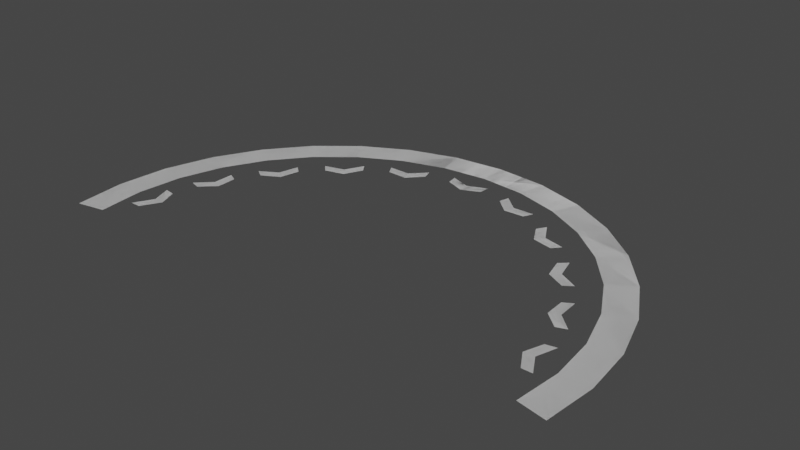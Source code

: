 # Source: checkPoint2.blend  (saved by Blender 3.6.13; exported with 4.5.12 LTS)
import bpy
from mathutils import Matrix  # noqa: F401  (used for matrix-valued properties, if any)

bpy.ops.wm.read_factory_settings(use_empty=True)
scene = bpy.context.scene
scene.name = 'Scene'

# ---- collections
col_collection = bpy.data.collections.new('Collection'); scene.collection.children.link(col_collection)

# ---- world
world_world = bpy.data.worlds.new('World'); scene.world = world_world
world_world.use_nodes = True; world_world.node_tree.nodes.clear()
_N = world_world.node_tree.nodes; _L = world_world.node_tree.links
n0 = _N.new('ShaderNodeOutputWorld'); n0.name = 'World Output'; n0.location = (300, 300)
n1 = _N.new('ShaderNodeBackground'); n1.name = 'Background'; n1.location = (10, 300)
n1.inputs[0].default_value = (0.05088, 0.05088, 0.05088, 1.0)
_L.new(n1.outputs[0], n0.inputs[0])
n0.is_active_output = True
world_world.color = (0.05088, 0.05088, 0.05088)
world_world.use_sun_shadow = False
world_world.sun_shadow_jitter_overblur = 0.0

# ---- meshes
me_cone_001 = bpy.data.meshes.new('Cone.001')
me_cone_001.from_pydata([(0.0, 11.05, 0.0005), (2.156, 10.84, 0.0005), (4.229, 10.21, 0.0005), (6.139, 9.188, 0.0005), (7.814, 7.814, 0.0005), (9.188, 6.139, 0.0005), (10.21, 4.229, 0.0005), (10.84, 2.156, 0.0005), (11.05, 0.0, 0.0005), (10.84, -2.156, 0.0005), (-10.84, -2.156, 0.0005), (-11.05, 0.0, 0.0005), (-10.84, 2.156, 0.0005), (-10.21, 4.229, 0.0005), (-9.188, 6.139, 0.0005), (-7.814, 7.814, 0.0005), (-6.139, 9.188, 0.0005), (-4.229, 10.21, 0.0005), (-2.156, 10.84, 0.0005), (-8.028e-11, 12.4, 0.0005337), (-2.42, 12.17, 0.0005332), (-4.747, 11.46, 0.0005327), (-6.891, 10.31, 0.000532), (-8.771, 8.771, 0.0005312), (-10.31, 6.891, 0.0005303), (-11.46, 4.747, 0.0005295), (-12.17, 2.42, 0.0005286), (-12.4, -1.723e-10, 0.0005278), (-12.17, -2.42, 0.000527), (12.17, -2.42, 0.0005307), (12.4, -1.729e-10, 0.0005315), (12.17, 2.42, 0.0005323), (11.46, 4.747, 0.0005329), (10.31, 6.891, 0.0005334), (8.771, 8.771, 0.0005338), (6.891, 10.31, 0.000534), (4.747, 11.46, 0.0005341), (2.42, 12.17, 0.000534), (9.944, -0.9067, 1.244e-06), (10.44, -0.9067, 1.262e-06), (10.28, 0.9316, 1.837e-06), (9.438, -2.569e-13, 1.501e-06), (9.785, 0.8597, 1.786e-06), (9.936, -2.568e-13, 1.538e-06), (9.51, 2.049, 2.113e-06), (8.814, 3.669, 2.564e-06), (8.8, 2.708, 2.268e-06), (9.26, 2.899, 2.362e-06), (9.985, 2.199, 2.21e-06), (9.258, 3.897, 2.653e-06), (8.19, 4.741, 2.819e-06), (7.506, 6.488, 3.228e-06), (7.349, 5.216, 2.847e-06), (7.129, 6.162, 3.132e-06), (8.608, 5.012, 2.914e-06), (7.747, 5.516, 2.977e-06), (6.271, 7.059, 3.247e-06), (6.614, 7.42, 3.412e-06), (5.196, 8.6, 3.568e-06), (5.337, 7.314, 3.227e-06), (5.652, 7.7, 3.391e-06), (4.911, 8.191, 3.439e-06), (3.86, 8.839, 3.491e-06), (4.094, 9.279, 3.632e-06), (2.38, 9.977, 3.591e-06), (2.895, 8.807, 3.383e-06), (2.236, 9.499, 3.452e-06), (3.086, 9.268, 3.524e-06), (1.114, 10.26, 3.512e-06), (-0.7391, 10.3, 3.234e-06), (1.045, 9.768, 3.341e-06), (0.1659, 9.421, 3.133e-06), (-0.6934, 9.799, 3.126e-06), (0.1775, 9.92, 3.288e-06), (-1.894, 9.59, 2.839e-06), (-3.537, 8.989, 2.433e-06), (-2.017, 10.07, 2.978e-06), (-3.754, 9.438, 2.499e-06), (-2.586, 8.945, 2.524e-06), (-2.759, 9.413, 2.65e-06), (-6.35, 7.684, 1.531e-06), (-4.607, 8.378, 2.072e-06), (-6.017, 7.313, 1.503e-06), (-4.878, 8.797, 2.111e-06), (-5.067, 7.529, 1.802e-06), (-5.371, 7.925, 1.819e-06), (-7.263, 6.771, 1.086e-06), (-6.896, 6.434, 1.112e-06), (-7.519, 5.797, 7.629e-07), (-7.129, 5.486, 7.49e-07), (-7.993, 5.041, 4.83e-07), (-8.404, 5.324, 4.469e-07), (-9.381, 2.381, -6.405e-07), (-9.851, 2.548, -6.57e-07), (-8.649, 3.987, -1.624e-08), (-8.67, 3.024, -3.238e-07), (-9.124, 3.232, -3.152e-07), (-9.086, 4.228, 5.918e-09), (-9.719, 1.204, -1.056e-06), (-10.41, -0.5399, -1.757e-06), (-9.911, -0.5399, -1.654e-06), (-9.904, 0.352, -1.371e-06), (-10.21, 1.301, -1.132e-06), (-9.406, 0.3228, -1.258e-06), (-9.406, 0.3228, -1.258e-06), (-10.21, 1.301, -1.132e-06), (-9.904, 0.352, -1.371e-06), (-9.911, -0.5399, -1.654e-06), (-10.41, -0.5399, -1.757e-06), (-9.719, 1.204, -1.056e-06), (-9.086, 4.228, 5.918e-09), (-9.124, 3.232, -3.152e-07), (-8.67, 3.024, -3.238e-07), (-8.649, 3.987, -1.624e-08), (-9.851, 2.548, -6.57e-07), (-9.381, 2.381, -6.405e-07), (-8.404, 5.324, 4.469e-07), (-7.993, 5.041, 4.83e-07), (-7.129, 5.486, 7.49e-07), (-7.519, 5.797, 7.629e-07), (-6.896, 6.434, 1.112e-06), (-7.263, 6.771, 1.086e-06), (-5.371, 7.925, 1.819e-06), (-5.067, 7.529, 1.802e-06), (-4.878, 8.797, 2.111e-06), (-6.017, 7.313, 1.503e-06), (-4.607, 8.378, 2.072e-06), (-6.35, 7.684, 1.531e-06), (-2.759, 9.413, 2.65e-06), (-2.586, 8.945, 2.524e-06), (-3.754, 9.438, 2.499e-06), (-2.017, 10.07, 2.978e-06), (-3.537, 8.989, 2.433e-06), (-1.894, 9.59, 2.839e-06), (0.1775, 9.92, 3.288e-06), (-0.6934, 9.799, 3.126e-06), (0.1659, 9.421, 3.133e-06), (1.045, 9.768, 3.341e-06), (-0.7391, 10.3, 3.234e-06), (1.114, 10.26, 3.512e-06), (3.086, 9.268, 3.524e-06), (2.236, 9.499, 3.452e-06), (2.895, 8.807, 3.383e-06), (2.38, 9.977, 3.591e-06), (4.094, 9.279, 3.632e-06), (3.86, 8.839, 3.491e-06), (4.911, 8.191, 3.439e-06), (5.652, 7.7, 3.391e-06), (5.337, 7.314, 3.227e-06), (5.196, 8.6, 3.568e-06), (6.614, 7.42, 3.412e-06), (6.271, 7.059, 3.247e-06), (7.747, 5.516, 2.977e-06), (8.608, 5.012, 2.914e-06), (7.129, 6.162, 3.132e-06), (7.349, 5.216, 2.847e-06), (7.506, 6.488, 3.228e-06), (8.19, 4.741, 2.819e-06), (9.258, 3.897, 2.653e-06), (9.985, 2.199, 2.21e-06), (9.26, 2.899, 2.362e-06), (8.8, 2.708, 2.268e-06), (8.814, 3.669, 2.564e-06), (9.51, 2.049, 2.113e-06), (9.936, -2.568e-13, 1.538e-06), (9.785, 0.8597, 1.786e-06), (9.438, -2.569e-13, 1.501e-06), (10.28, 0.9316, 1.837e-06), (10.44, -0.9067, 1.262e-06), (9.944, -0.9067, 1.244e-06), (2.42, 12.17, 0.000534), (4.747, 11.46, 0.0005341), (6.891, 10.31, 0.000534), (8.771, 8.771, 0.0005338), (10.31, 6.891, 0.0005334), (11.46, 4.747, 0.0005329), (12.17, 2.42, 0.0005323), (12.4, -1.729e-10, 0.0005315), (12.17, -2.42, 0.0005307), (-12.17, -2.42, 0.000527), (-12.4, -1.723e-10, 0.0005278), (-12.17, 2.42, 0.0005286), (-11.46, 4.747, 0.0005295), (-10.31, 6.891, 0.0005303), (-8.771, 8.771, 0.0005312), (-6.891, 10.31, 0.000532), (-4.747, 11.46, 0.0005327), (-2.42, 12.17, 0.0005332), (-8.028e-11, 12.4, 0.0005337), (-2.156, 10.84, 0.0005), (-4.229, 10.21, 0.0005), (-6.139, 9.188, 0.0005), (-7.814, 7.814, 0.0005), (-9.188, 6.139, 0.0005), (-10.21, 4.229, 0.0005), (-10.84, 2.156, 0.0005), (-11.05, 0.0, 0.0005), (-10.84, -2.156, 0.0005), (10.84, -2.156, 0.0005), (11.05, 0.0, 0.0005), (10.84, 2.156, 0.0005), (10.21, 4.229, 0.0005), (9.188, 6.139, 0.0005), (7.814, 7.814, 0.0005), (6.139, 9.188, 0.0005), (4.229, 10.21, 0.0005), (2.156, 10.84, 0.0005), (0.0, 11.05, 0.0005)], [], [(12, 26, 27, 11), (13, 25, 26, 12), (14, 24, 25, 13), (15, 23, 24, 14), (16, 22, 23, 15), (17, 21, 22, 16), (18, 20, 21, 17), (0, 19, 20, 18), (1, 37, 19, 0), (2, 36, 37, 1), (3, 35, 36, 2), (4, 34, 35, 3), (5, 33, 34, 4), (6, 32, 33, 5), (7, 31, 32, 6), (8, 30, 31, 7), (9, 29, 30, 8), (10, 11, 27, 28), (41, 43, 40, 42), (38, 39, 43, 41), (46, 47, 49, 45), (44, 48, 47, 46), (52, 55, 51, 53), (50, 54, 55, 52), (59, 60, 58, 61), (56, 57, 60, 59), (65, 67, 64, 66), (62, 63, 67, 65), (71, 73, 69, 72), (70, 68, 73, 71), (74, 76, 79, 78), (78, 79, 77, 75), (84, 85, 80, 82), (81, 83, 85, 84), (89, 88, 91, 90), (87, 86, 88, 89), (95, 96, 93, 92), (94, 97, 96, 95), (103, 101, 99, 100), (98, 102, 101, 103), (136, 135, 138, 134), (145, 142, 140, 144), (142, 141, 143, 140), (151, 148, 147, 150), (148, 146, 149, 147), (157, 155, 152, 153), (155, 154, 156, 152), (104, 107, 108, 106), (109, 104, 106, 105), (113, 112, 111, 110), (112, 115, 114, 111), (120, 118, 119, 121), (118, 117, 116, 119), (126, 123, 122, 124), (123, 125, 127, 122), (129, 132, 130, 128), (133, 129, 128, 131), (137, 136, 134, 139), (161, 162, 158, 160), (163, 161, 160, 159), (166, 165, 167, 164), (169, 166, 164, 168), (198, 199, 177, 178), (197, 179, 180, 196), (200, 201, 175, 176), (199, 200, 176, 177), (202, 203, 173, 174), (201, 202, 174, 175), (204, 205, 171, 172), (203, 204, 172, 173), (205, 206, 170, 171), (206, 207, 188, 170), (207, 189, 187, 188), (189, 190, 186, 187), (191, 192, 184, 185), (190, 191, 185, 186), (192, 193, 183, 184), (193, 194, 182, 183), (195, 196, 180, 181), (194, 195, 181, 182)])
me_cone_001.polygons.foreach_set('use_smooth', [0, 0, 0, 0, 0, 0, 0, 0, 0, 0, 0, 0, 0, 0, 0, 0, 0, 0, 1, 1, 1, 1, 1, 1, 1, 1, 1, 1, 1, 1, 1, 1, 1, 1, 1, 1, 1, 1, 1, 1, 1, 1, 1, 1, 1, 1, 1, 1, 1, 1, 1, 1, 1, 1, 1, 1, 1, 1, 1, 1, 1, 1, 0, 0, 0, 0, 0, 0, 0, 0, 0, 0, 0, 0, 0, 0, 0, 0, 0, 0])
_uv = me_cone_001.uv_layers.new(name='UVMap')
_uv.uv.foreach_set('vector', [0.0, 0.0, 0.0, 0.0, 0.0, 0.0, 0.0, 0.0, 0.0, 0.0, 0.0, 0.0, 0.0, 0.0, 0.0, 0.0, 0.0, 0.0, 0.0, 0.0, 0.0, 0.0, 0.0, 0.0, 0.0, 0.0, 0.0, 0.0, 0.0, 0.0, 0.0, 0.0, 0.0, 0.0, 0.0, 0.0, 0.0, 0.0, 0.0, 0.0, 0.0, 0.0, 0.0, 0.0, 0.0, 0.0, 0.0, 0.0, 0.0, 0.0, 0.0, 0.0, 0.0, 0.0, 0.0, 0.0, 0.0, 0.0, 0.0, 0.0, 0.0, 0.0, 0.0, 0.0, 0.0, 0.0, 0.0, 0.0, 0.0, 0.0, 0.0, 0.0, 0.0, 0.0, 0.0, 0.0, 0.0, 0.0, 0.0, 0.0, 0.0, 0.0, 0.0, 0.0, 0.0, 0.0, 0.0, 0.0, 0.0, 0.0, 0.0, 0.0, 0.0, 0.0, 0.0, 0.0, 0.0, 0.0, 0.0, 0.0, 0.0, 0.0, 0.0, 0.0, 0.0, 0.0, 0.0, 0.0, 0.0, 0.0, 0.0, 0.0, 0.0, 0.0, 0.0, 0.0, 0.0, 0.0, 0.0, 0.0, 0.0, 0.0, 0.0, 0.0, 0.0, 0.0, 0.0, 0.0, 0.0, 0.0, 0.0, 0.0, 0.0, 0.0, 0.0, 0.0, 0.0, 0.0, 0.0, 0.0, 0.0, 0.0, 0.0, 0.0, 0.5, 0.5, 0.5, 1.0, 1.0, 1.0, 1.0, 0.5, 0.0, 0.5, 0.0, 1.0, 0.5, 1.0, 0.5, 0.5, 0.5, 0.5, 0.5, 1.0, 1.0, 1.0, 1.0, 0.5, 0.0, 0.5, 0.0, 1.0, 0.5, 1.0, 0.5, 0.5, 0.5, 0.5, 0.5, 1.0, 1.0, 1.0, 1.0, 0.5, 0.0, 0.5, 0.0, 1.0, 0.5, 1.0, 0.5, 0.5, 0.5, 0.5, 0.5, 1.0, 1.0, 1.0, 1.0, 0.5, 0.0, 0.5, 0.0, 1.0, 0.5, 1.0, 0.5, 0.5, 0.5, 0.5, 0.5, 1.0, 1.0, 1.0, 1.0, 0.5, 0.0, 0.5, 0.0, 1.0, 0.5, 1.0, 0.5, 0.5, 0.5, 0.5, 0.5, 1.0, 1.0, 1.0, 1.0, 0.5, 0.0, 0.5, 0.0, 1.0, 0.5, 1.0, 0.5, 0.5, 0.0, 0.5, 0.0, 1.0, 0.5, 1.0, 0.5, 0.5, 0.5, 0.5, 0.5, 1.0, 1.0, 1.0, 1.0, 0.5, 0.5, 0.5, 0.5, 1.0, 1.0, 1.0, 1.0, 0.5, 0.0, 0.5, 0.0, 1.0, 0.5, 1.0, 0.5, 0.5, 0.5, 0.5, 0.5, 1.0, 1.0, 1.0, 1.0, 0.5, 0.0, 0.5, 0.0, 1.0, 0.5, 1.0, 0.5, 0.5, 0.5, 0.5, 0.5, 1.0, 1.0, 1.0, 1.0, 0.5, 0.0, 0.5, 0.0, 1.0, 0.5, 1.0, 0.5, 0.5, 0.5, 0.5, 0.5, 1.0, 1.0, 1.0, 1.0, 0.5, 0.0, 0.5, 0.0, 1.0, 0.5, 1.0, 0.5, 0.5, 0.5, 0.5, 1.0, 0.5, 1.0, 1.0, 0.5, 1.0, 0.0, 0.5, 0.5, 0.5, 0.5, 1.0, 0.0, 1.0, 0.5, 0.5, 1.0, 0.5, 1.0, 1.0, 0.5, 1.0, 0.0, 0.5, 0.5, 0.5, 0.5, 1.0, 0.0, 1.0, 0.5, 0.5, 1.0, 0.5, 1.0, 1.0, 0.5, 1.0, 0.0, 0.5, 0.5, 0.5, 0.5, 1.0, 0.0, 1.0, 0.5, 0.5, 1.0, 0.5, 1.0, 1.0, 0.5, 1.0, 0.5, 0.5, 1.0, 0.5, 1.0, 1.0, 0.5, 1.0, 0.0, 0.5, 0.5, 0.5, 0.5, 1.0, 0.0, 1.0, 0.0, 0.5, 0.5, 0.5, 0.5, 1.0, 0.0, 1.0, 0.5, 0.5, 1.0, 0.5, 1.0, 1.0, 0.5, 1.0, 0.0, 0.5, 0.5, 0.5, 0.5, 1.0, 0.0, 1.0, 0.5, 0.5, 1.0, 0.5, 1.0, 1.0, 0.5, 1.0, 0.0, 0.5, 0.5, 0.5, 0.5, 1.0, 0.0, 1.0, 0.5, 0.5, 1.0, 0.5, 1.0, 1.0, 0.5, 1.0, 0.5, 0.5, 1.0, 0.5, 1.0, 1.0, 0.5, 1.0, 0.0, 0.5, 0.5, 0.5, 0.5, 1.0, 0.0, 1.0, 0.0, 0.5, 0.5, 0.5, 0.5, 1.0, 0.0, 1.0, 0.5, 0.5, 1.0, 0.5, 1.0, 1.0, 0.5, 1.0, 0.0, 0.5, 0.5, 0.5, 0.5, 1.0, 0.0, 1.0, 0.5, 0.5, 1.0, 0.5, 1.0, 1.0, 0.5, 1.0, 0.0, 0.5, 0.5, 0.5, 0.5, 1.0, 0.0, 1.0, 0.0, 0.0, 0.0, 0.0, 0.0, 0.0, 0.0, 0.0, 0.0, 0.0, 0.0, 0.0, 0.0, 0.0, 0.0, 0.0, 0.0, 0.0, 0.0, 0.0, 0.0, 0.0, 0.0, 0.0, 0.0, 0.0, 0.0, 0.0, 0.0, 0.0, 0.0, 0.0, 0.0, 0.0, 0.0, 0.0, 0.0, 0.0, 0.0, 0.0, 0.0, 0.0, 0.0, 0.0, 0.0, 0.0, 0.0, 0.0, 0.0, 0.0, 0.0, 0.0, 0.0, 0.0, 0.0, 0.0, 0.0, 0.0, 0.0, 0.0, 0.0, 0.0, 0.0, 0.0, 0.0, 0.0, 0.0, 0.0, 0.0, 0.0, 0.0, 0.0, 0.0, 0.0, 0.0, 0.0, 0.0, 0.0, 0.0, 0.0, 0.0, 0.0, 0.0, 0.0, 0.0, 0.0, 0.0, 0.0, 0.0, 0.0, 0.0, 0.0, 0.0, 0.0, 0.0, 0.0, 0.0, 0.0, 0.0, 0.0, 0.0, 0.0, 0.0, 0.0, 0.0, 0.0, 0.0, 0.0, 0.0, 0.0, 0.0, 0.0, 0.0, 0.0, 0.0, 0.0, 0.0, 0.0, 0.0, 0.0, 0.0, 0.0, 0.0, 0.0, 0.0, 0.0, 0.0, 0.0, 0.0, 0.0, 0.0, 0.0, 0.0, 0.0, 0.0, 0.0, 0.0, 0.0, 0.0, 0.0, 0.0, 0.0, 0.0, 0.0])
me_cone_001.update()
me_cone_001.normals_split_custom_set([tuple(v) for v in zip(*[iter([2.079e-05, -2.228e-06, 1.0, 2.079e-05, -2.228e-06, 1.0, 2.079e-05, -2.228e-06, 1.0, 2.079e-05, -2.228e-06, 1.0, 2.055e-05, -6.431e-06, 1.0, 2.055e-05, -6.431e-06, 1.0, 2.055e-05, -6.431e-06, 1.0, 2.055e-05, -6.431e-06, 1.0, 1.947e-05, -1.062e-05, 1.0, 1.947e-05, -1.062e-05, 1.0, 1.947e-05, -1.062e-05, 1.0, 1.947e-05, -1.062e-05, 1.0, 1.752e-05, -1.462e-05, 1.0, 1.752e-05, -1.462e-05, 1.0, 1.752e-05, -1.462e-05, 1.0, 1.752e-05, -1.462e-05, 1.0, 1.473e-05, -1.821e-05, 1.0, 1.473e-05, -1.821e-05, 1.0, 1.473e-05, -1.821e-05, 1.0, 1.473e-05, -1.821e-05, 1.0, 1.117e-05, -2.121e-05, 1.0, 1.117e-05, -2.121e-05, 1.0, 1.117e-05, -2.121e-05, 1.0, 1.117e-05, -2.121e-05, 1.0, 6.976e-06, -2.343e-05, 1.0, 6.976e-06, -2.343e-05, 1.0, 6.976e-06, -2.343e-05, 1.0, 6.976e-06, -2.343e-05, 1.0, 2.338e-06, -2.472e-05, 1.0, 2.338e-06, -2.472e-05, 1.0, 2.338e-06, -2.472e-05, 1.0, 2.338e-06, -2.472e-05, 1.0, -2.522e-06, -2.497e-05, 1.0, -2.522e-06, -2.497e-05, 1.0, -2.522e-06, -2.497e-05, 1.0, -2.522e-06, -2.497e-05, 1.0, -7.355e-06, -2.416e-05, 1.0, -7.355e-06, -2.416e-05, 1.0, -7.355e-06, -2.416e-05, 1.0, -7.355e-06, -2.416e-05, 1.0, -1.191e-05, -2.23e-05, 1.0, -1.191e-05, -2.23e-05, 1.0, -1.191e-05, -2.23e-05, 1.0, -1.191e-05, -2.23e-05, 1.0, -1.594e-05, -1.949e-05, 1.0, -1.594e-05, -1.949e-05, 1.0, -1.594e-05, -1.949e-05, 1.0, -1.594e-05, -1.949e-05, 1.0, -1.924e-05, -1.59e-05, 1.0, -1.924e-05, -1.59e-05, 1.0, -1.924e-05, -1.59e-05, 1.0, -1.924e-05, -1.59e-05, 1.0, -2.166e-05, -1.171e-05, 1.0, -2.166e-05, -1.171e-05, 1.0, -2.166e-05, -1.171e-05, 1.0, -2.166e-05, -1.171e-05, 1.0, -2.31e-05, -7.156e-06, 1.0, -2.31e-05, -7.156e-06, 1.0, -2.31e-05, -7.156e-06, 1.0, -2.31e-05, -7.156e-06, 1.0, -2.353e-05, -2.482e-06, 1.0, -2.353e-05, -2.482e-06, 1.0, -2.353e-05, -2.482e-06, 1.0, -2.353e-05, -2.482e-06, 1.0, -2.298e-05, 2.083e-06, 1.0, -2.298e-05, 2.083e-06, 1.0, -2.298e-05, 2.083e-06, 1.0, -2.298e-05, 2.083e-06, 1.0, 2.024e-05, 1.829e-06, 1.0, 2.024e-05, 1.829e-06, 1.0, 2.024e-05, 1.829e-06, 1.0, 2.024e-05, 1.829e-06, 1.0, -6.159e-08, -3.118e-07, 1.0, -6.107e-08, -3.13e-07, 1.0, -6.676e-08, -3e-07, 1.0, -6.676e-08, -3e-07, 1.0, -5.582e-08, -3.25e-07, 1.0, -5.582e-08, -3.25e-07, 1.0, -6.107e-08, -3.13e-07, 1.0, -6.159e-08, -3.118e-07, 1.0, -7.547e-08, -3.09e-07, 1.0, -7.562e-08, -3.091e-07, 1.0, -6.336e-08, -2.997e-07, 1.0, -6.336e-08, -2.997e-07, 1.0, -8.777e-08, -3.184e-07, 1.0, -8.777e-08, -3.184e-07, 1.0, -7.562e-08, -3.091e-07, 1.0, -7.547e-08, -3.09e-07, 1.0, -7.495e-08, -2.749e-07, 1.0, -7.487e-08, -2.749e-07, 1.0, -5.52e-08, -2.929e-07, 1.0, -5.52e-08, -2.929e-07, 1.0, -9.461e-08, -2.569e-07, 1.0, -9.461e-08, -2.569e-07, 1.0, -7.487e-08, -2.749e-07, 1.0, -7.495e-08, -2.749e-07, 1.0, -1.18e-07, -3.078e-07, 1.0, -1.18e-07, -3.075e-07, 1.0, -1.193e-07, -2.781e-07, 1.0, -1.193e-07, -2.781e-07, 1.0, -1.166e-07, -3.371e-07, 1.0, -1.166e-07, -3.371e-07, 1.0, -1.18e-07, -3.075e-07, 1.0, -1.18e-07, -3.078e-07, 1.0, -1.279e-07, -2.542e-07, 1.0, -1.277e-07, -2.542e-07, 1.0, -1.512e-07, -2.448e-07, 1.0, -1.512e-07, -2.448e-07, 1.0, -1.043e-07, -2.636e-07, 1.0, -1.043e-07, -2.636e-07, 1.0, -1.277e-07, -2.542e-07, 1.0, -1.279e-07, -2.542e-07, 1.0, -1.326e-07, -2.937e-07, 1.0, -1.325e-07, -2.938e-07, 1.0, -1.48e-07, -2.685e-07, 1.0, -1.48e-07, -2.685e-07, 1.0, -1.17e-07, -3.19e-07, 1.0, -1.17e-07, -3.19e-07, 1.0, -1.325e-07, -2.938e-07, 1.0, -1.326e-07, -2.937e-07, 1.0, -1.51e-07, -3.258e-07, 1.0, -1.51e-07, -3.258e-07, 1.0, -1.426e-07, -2.964e-07, 1.0, -1.427e-07, -2.964e-07, 1.0, -1.427e-07, -2.964e-07, 1.0, -1.426e-07, -2.964e-07, 1.0, -1.343e-07, -2.67e-07, 1.0, -1.343e-07, -2.67e-07, 1.0, -2.242e-07, -2.362e-07, 1.0, -2.243e-07, -2.364e-07, 1.0, -2.429e-07, -2.598e-07, 1.0, -2.429e-07, -2.598e-07, 1.0, -2.056e-07, -2.128e-07, 1.0, -2.056e-07, -2.128e-07, 1.0, -2.243e-07, -2.364e-07, 1.0, -2.242e-07, -2.362e-07, 1.0, -2.352e-07, -2.651e-07, 1.0, -2.354e-07, -2.653e-07, 1.0, -2.065e-07, -2.408e-07, 1.0, -2.065e-07, -2.408e-07, 1.0, -2.641e-07, -2.896e-07, 1.0, -2.641e-07, -2.896e-07, 1.0, -2.354e-07, -2.653e-07, 1.0, -2.352e-07, -2.651e-07, 1.0, -1.355e-07, -3.278e-07, 1.0, -1.355e-07, -3.277e-07, 1.0, -1.459e-07, -3.386e-07, 1.0, -1.459e-07, -3.386e-07, 1.0, -1.252e-07, -3.169e-07, 1.0, -1.252e-07, -3.169e-07, 1.0, -1.355e-07, -3.277e-07, 1.0, -1.355e-07, -3.278e-07, 1.0, -2.295e-07, -3.171e-07, 1.0, -2.293e-07, -3.169e-07, 1.0, -2.269e-07, -3.145e-07, 1.0, -2.269e-07, -3.145e-07, 1.0, -2.319e-07, -3.194e-07, 1.0, -2.319e-07, -3.194e-07, 1.0, -2.293e-07, -3.169e-07, 1.0, -2.295e-07, -3.171e-07, 1.0, 1.326e-07, 2.937e-07, -1.0, 1.48e-07, 2.685e-07, -1.0, 1.48e-07, 2.685e-07, -1.0, 1.325e-07, 2.938e-07, -1.0, 1.043e-07, 2.636e-07, -1.0, 1.279e-07, 2.542e-07, -1.0, 1.277e-07, 2.542e-07, -1.0, 1.043e-07, 2.636e-07, -1.0, 1.279e-07, 2.542e-07, -1.0, 1.512e-07, 2.448e-07, -1.0, 1.512e-07, 2.448e-07, -1.0, 1.277e-07, 2.542e-07, -1.0, 1.166e-07, 3.371e-07, -1.0, 1.18e-07, 3.078e-07, -1.0, 1.18e-07, 3.075e-07, -1.0, 1.166e-07, 3.371e-07, -1.0, 1.18e-07, 3.078e-07, -1.0, 1.193e-07, 2.781e-07, -1.0, 1.193e-07, 2.781e-07, -1.0, 1.18e-07, 3.075e-07, -1.0, 9.461e-08, 2.569e-07, -1.0, 7.495e-08, 2.749e-07, -1.0, 7.487e-08, 2.749e-07, -1.0, 9.461e-08, 2.569e-07, -1.0, 7.495e-08, 2.749e-07, -1.0, 5.52e-08, 2.929e-07, -1.0, 5.52e-08, 2.929e-07, -1.0, 7.487e-08, 2.749e-07, -1.0, 2.295e-07, 3.171e-07, -1.0, 2.269e-07, 3.145e-07, -1.0, 2.269e-07, 3.145e-07, -1.0, 2.293e-07, 3.169e-07, -1.0, 2.319e-07, 3.194e-07, -1.0, 2.295e-07, 3.171e-07, -1.0, 2.293e-07, 3.169e-07, -1.0, 2.319e-07, 3.194e-07, -1.0, 1.252e-07, 3.169e-07, -1.0, 1.355e-07, 3.278e-07, -1.0, 1.355e-07, 3.277e-07, -1.0, 1.252e-07, 3.169e-07, -1.0, 1.355e-07, 3.278e-07, -1.0, 1.459e-07, 3.386e-07, -1.0, 1.459e-07, 3.386e-07, -1.0, 1.355e-07, 3.277e-07, -1.0, 2.641e-07, 2.896e-07, -1.0, 2.352e-07, 2.651e-07, -1.0, 2.354e-07, 2.653e-07, -1.0, 2.641e-07, 2.896e-07, -1.0, 2.352e-07, 2.651e-07, -1.0, 2.065e-07, 2.408e-07, -1.0, 2.065e-07, 2.408e-07, -1.0, 2.354e-07, 2.653e-07, -1.0, 2.056e-07, 2.128e-07, -1.0, 2.242e-07, 2.362e-07, -1.0, 2.243e-07, 2.364e-07, -1.0, 2.056e-07, 2.128e-07, -1.0, 2.242e-07, 2.362e-07, -1.0, 2.429e-07, 2.598e-07, -1.0, 2.429e-07, 2.598e-07, -1.0, 2.243e-07, 2.364e-07, -1.0, 1.427e-07, 2.964e-07, -1.0, 1.343e-07, 2.67e-07, -1.0, 1.343e-07, 2.67e-07, -1.0, 1.426e-07, 2.964e-07, -1.0, 1.51e-07, 3.258e-07, -1.0, 1.427e-07, 2.964e-07, -1.0, 1.426e-07, 2.964e-07, -1.0, 1.51e-07, 3.258e-07, -1.0, 1.17e-07, 3.19e-07, -1.0, 1.326e-07, 2.937e-07, -1.0, 1.325e-07, 2.938e-07, -1.0, 1.17e-07, 3.19e-07, -1.0, 7.547e-08, 3.09e-07, -1.0, 6.336e-08, 2.997e-07, -1.0, 6.336e-08, 2.997e-07, -1.0, 7.562e-08, 3.091e-07, -1.0, 8.777e-08, 3.184e-07, -1.0, 7.547e-08, 3.09e-07, -1.0, 7.562e-08, 3.091e-07, -1.0, 8.777e-08, 3.184e-07, -1.0, 6.159e-08, 3.118e-07, -1.0, 6.676e-08, 3e-07, -1.0, 6.676e-08, 3e-07, -1.0, 6.107e-08, 3.13e-07, -1.0, 5.582e-08, 3.25e-07, -1.0, 6.159e-08, 3.118e-07, -1.0, 6.107e-08, 3.13e-07, -1.0, 5.582e-08, 3.25e-07, -1.0, 2.298e-05, -2.083e-06, -1.0, 2.298e-05, -2.083e-06, -1.0, 2.298e-05, -2.083e-06, -1.0, 2.298e-05, -2.083e-06, -1.0, -2.024e-05, -1.829e-06, -1.0, -2.024e-05, -1.829e-06, -1.0, -2.024e-05, -1.829e-06, -1.0, -2.024e-05, -1.829e-06, -1.0, 2.31e-05, 7.156e-06, -1.0, 2.31e-05, 7.156e-06, -1.0, 2.31e-05, 7.156e-06, -1.0, 2.31e-05, 7.156e-06, -1.0, 2.353e-05, 2.482e-06, -1.0, 2.353e-05, 2.482e-06, -1.0, 2.353e-05, 2.482e-06, -1.0, 2.353e-05, 2.482e-06, -1.0, 1.924e-05, 1.59e-05, -1.0, 1.924e-05, 1.59e-05, -1.0, 1.924e-05, 1.59e-05, -1.0, 1.924e-05, 1.59e-05, -1.0, 2.166e-05, 1.171e-05, -1.0, 2.166e-05, 1.171e-05, -1.0, 2.166e-05, 1.171e-05, -1.0, 2.166e-05, 1.171e-05, -1.0, 1.191e-05, 2.23e-05, -1.0, 1.191e-05, 2.23e-05, -1.0, 1.191e-05, 2.23e-05, -1.0, 1.191e-05, 2.23e-05, -1.0, 1.594e-05, 1.949e-05, -1.0, 1.594e-05, 1.949e-05, -1.0, 1.594e-05, 1.949e-05, -1.0, 1.594e-05, 1.949e-05, -1.0, 7.355e-06, 2.416e-05, -1.0, 7.355e-06, 2.416e-05, -1.0, 7.355e-06, 2.416e-05, -1.0, 7.355e-06, 2.416e-05, -1.0, 2.522e-06, 2.497e-05, -1.0, 2.522e-06, 2.497e-05, -1.0, 2.522e-06, 2.497e-05, -1.0, 2.522e-06, 2.497e-05, -1.0, -2.338e-06, 2.472e-05, -1.0, -2.338e-06, 2.472e-05, -1.0, -2.338e-06, 2.472e-05, -1.0, -2.338e-06, 2.472e-05, -1.0, -6.976e-06, 2.343e-05, -1.0, -6.976e-06, 2.343e-05, -1.0, -6.976e-06, 2.343e-05, -1.0, -6.976e-06, 2.343e-05, -1.0, -1.473e-05, 1.821e-05, -1.0, -1.473e-05, 1.821e-05, -1.0, -1.473e-05, 1.821e-05, -1.0, -1.473e-05, 1.821e-05, -1.0, -1.117e-05, 2.121e-05, -1.0, -1.117e-05, 2.121e-05, -1.0, -1.117e-05, 2.121e-05, -1.0, -1.117e-05, 2.121e-05, -1.0, -1.752e-05, 1.462e-05, -1.0, -1.752e-05, 1.462e-05, -1.0, -1.752e-05, 1.462e-05, -1.0, -1.752e-05, 1.462e-05, -1.0, -1.947e-05, 1.062e-05, -1.0, -1.947e-05, 1.062e-05, -1.0, -1.947e-05, 1.062e-05, -1.0, -1.947e-05, 1.062e-05, -1.0, -2.079e-05, 2.228e-06, -1.0, -2.079e-05, 2.228e-06, -1.0, -2.079e-05, 2.228e-06, -1.0, -2.079e-05, 2.228e-06, -1.0, -2.055e-05, 6.431e-06, -1.0, -2.055e-05, 6.431e-06, -1.0, -2.055e-05, 6.431e-06, -1.0, -2.055e-05, 6.431e-06, -1.0])] * 3)])

# ---- objects
ob_cone_001 = bpy.data.objects.new('Cone.001', me_cone_001)

# ---- transforms, parenting, visibility, modifiers, constraints
ob_cone_001.location = (0.0, 0.0, 0.0)
ob_cone_001.rotation_euler = (-1.629e-07, -3.142, -5.231e-22)
ob_cone_001.scale = (0.4019, 0.4019, 0.4019)
ob_cone_001.color = (0.8, 0.8, 0.8, 1.0)

# ---- collection membership
col_collection.objects.link(ob_cone_001)

# ---- scene / render settings (as saved in the file)
scene.frame_start = 1; scene.frame_end = 250; scene.frame_set(1)
scene.render.engine = 'BLENDER_EEVEE_NEXT'
scene.cycles.sampling_pattern = 'TABULATED_SOBOL'
scene.view_settings.view_transform = 'Filmic'
bpy.context.view_layer.update()

# ---- added for rendering (the .blend has no active camera and no usable light): camera, sun
cam_auto = bpy.data.cameras.new('AutoCamera')
cam_auto.lens = 50.0
cam_auto.sensor_width = 36.0
cam_auto.clip_end = 1000.0
ob_auto_camera = bpy.data.objects.new('AutoCamera', cam_auto)
scene.collection.objects.link(ob_auto_camera)
ob_auto_camera.location = (10.7473, -10.8903, 8.59773)
ob_auto_camera.rotation_euler = (1.09748, -7.21219e-08, 0.694738)
scene.camera = ob_auto_camera
light_auto_sun = bpy.data.lights.new('AutoSun', 'SUN')
light_auto_sun.energy = 3.0
light_auto_sun.angle = 0.0523599
ob_auto_sun = bpy.data.objects.new('AutoSun', light_auto_sun)
scene.collection.objects.link(ob_auto_sun)
ob_auto_sun.rotation_euler = (0.872665, 0.174533, 0.523599)
bpy.context.view_layer.update()
